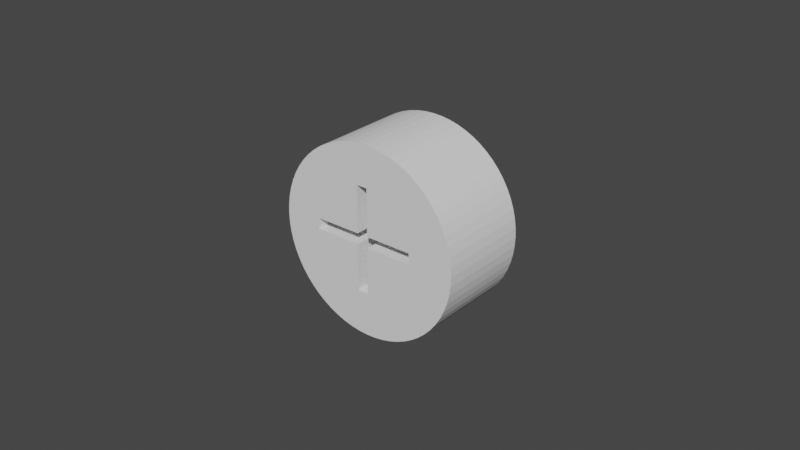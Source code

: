 # Source: CosmicLowerLock.blend  (saved by Blender 3.3.6; exported with 4.5.12 LTS)
import bpy
from mathutils import Matrix  # noqa: F401  (used for matrix-valued properties, if any)

bpy.ops.wm.read_factory_settings(use_empty=True)
scene = bpy.context.scene
scene.name = 'Scene'

# ---- collections
col_export = bpy.data.collections.new('Export'); scene.collection.children.link(col_export)

# ---- world
world_world = bpy.data.worlds.new('World'); scene.world = world_world
world_world.use_nodes = True; world_world.node_tree.nodes.clear()
_N = world_world.node_tree.nodes; _L = world_world.node_tree.links
n0 = _N.new('ShaderNodeOutputWorld'); n0.name = 'World Output'; n0.location = (300, 300)
n1 = _N.new('ShaderNodeBackground'); n1.name = 'Background'; n1.location = (10, 300)
n1.inputs[0].default_value = (0.05088, 0.05088, 0.05088, 1.0)
_L.new(n1.outputs[0], n0.inputs[0])
n0.is_active_output = True
world_world.color = (0.05088, 0.05088, 0.05088)
world_world.use_sun_shadow = False
world_world.sun_shadow_jitter_overblur = 0.0

# ---- meshes
me_cylinder_003 = bpy.data.meshes.new('Cylinder.003')
me_cylinder_003.from_pydata([(-1.526e-05, 1.0, -1.0), (0.098, 0.9952, -1.0), (0.1951, 0.9808, -1.0), (-0.5962, 0.07679, -0.7819), (-0.09803, -0.5378, -0.7813), (0.5165, 0.07679, -0.7819), (0.2903, 0.9569, -1.0), (-0.09803, 0.575, -0.7813), (0.3827, 0.9239, -1.0), (-0.5962, -0.0396, -0.7819), (0.4714, 0.8819, -1.0), (0.5165, -0.0396, -0.7819), (0.5556, 0.8315, -1.0), (0.01836, -0.5378, -0.7813), (0.01836, 0.575, -0.7813), (0.6344, 0.773, -1.0), (0.7071, 0.7071, -1.0), (0.773, 0.6344, -1.0), (0.8315, 0.5556, -1.0), (0.8819, 0.4714, -1.0), (0.9239, 0.3827, -1.0), (0.9569, 0.2903, -1.0), (0.9808, 0.1951, -1.0), (0.9952, 0.09801, -1.0), (1.0, -1.149e-05, -1.0), (0.9952, -0.09803, -1.0), (0.9808, -0.1951, -1.0), (0.9569, -0.2903, -1.0), (0.9239, -0.3827, -1.0), (0.8819, -0.4714, -1.0), (0.8315, -0.5556, -1.0), (0.773, -0.6344, -1.0), (0.7071, -0.7071, -1.0), (0.6344, -0.773, -1.0), (0.5556, -0.8315, -1.0), (0.4714, -0.8819, -1.0), (0.3827, -0.9239, -1.0), (0.2903, -0.957, -1.0), (0.1951, -0.9808, -1.0), (0.098, -0.9952, -1.0), (-1.535e-05, -1.0, -1.0), (-0.09803, -0.9952, -1.0), (-0.1951, -0.9808, -1.0), (-0.2903, -0.957, -1.0), (-0.3827, -0.9239, -1.0), (-0.4714, -0.8819, -1.0), (-0.5556, -0.8315, -1.0), (-0.6344, -0.773, -1.0), (-0.7071, -0.7071, -1.0), (-0.773, -0.6344, -1.0), (-0.8315, -0.5556, -1.0), (-0.8819, -0.4714, -1.0), (-0.9239, -0.3827, -1.0), (-0.957, -0.2903, -1.0), (-0.9808, -0.1951, -1.0), (-0.9952, -0.09803, -1.0), (-1.0, -1.143e-05, -1.0), (-0.9952, 0.09801, -1.0), (-0.9808, 0.1951, -1.0), (-0.957, 0.2903, -1.0), (-0.9239, 0.3827, -1.0), (-0.8819, 0.4714, -1.0), (-0.8315, 0.5556, -1.0), (-0.773, 0.6344, -1.0), (-0.7071, 0.7071, -1.0), (-0.6344, 0.773, -1.0), (-0.5556, 0.8315, -1.0), (-0.4714, 0.8819, -1.0), (-0.3827, 0.9239, -1.0), (-0.2903, 0.9569, -1.0), (-0.1951, 0.9808, -1.0), (-0.09803, 0.9952, -1.0), (-0.09803, 0.9952, 0.9974), (-0.1951, 0.9808, 0.9974), (-0.4714, -0.8819, 0.9974), (-0.2903, 0.9569, 0.9974), (-0.3827, 0.9239, 0.9974), (-0.4714, 0.8819, 0.9974), (-0.5556, 0.8315, 0.9974), (-0.6344, 0.773, 0.9974), (-0.7071, 0.7071, 0.9974), (-0.773, 0.6344, 0.9974), (-0.8315, 0.5556, 0.9974), (-0.8819, 0.4714, 0.9974), (-0.9239, 0.3827, 0.9974), (-0.957, 0.2903, 0.9974), (-0.9808, 0.1951, 0.9974), (-0.9952, 0.09801, 0.9974), (-1.0, -1.139e-05, 0.9974), (-0.9952, -0.09803, 0.9974), (-0.9808, -0.1951, 0.9974), (-0.957, -0.2903, 0.9974), (-0.9239, -0.3827, 0.9974), (-1.526e-05, 1.0, 0.9974), (-0.8819, -0.4714, 0.9974), (-0.8315, -0.5556, 0.9974), (-0.773, -0.6344, 0.9974), (-0.7071, -0.7071, 0.9974), (-0.6344, -0.773, 0.9974), (-0.5556, -0.8315, 0.9974), (-0.3827, -0.9239, 0.9974), (-0.2903, -0.957, 0.9974), (-0.1951, -0.9808, 0.9974), (-0.09803, -0.9952, 0.9974), (-1.535e-05, -1.0, 0.9974), (0.098, -0.9952, 0.9974), (0.1951, -0.9808, 0.9974), (0.1951, 0.9808, 0.9974), (0.2903, -0.957, 0.9974), (0.3827, -0.9239, 0.9974), (0.4714, -0.8819, 0.9974), (0.5556, -0.8315, 0.9974), (0.6344, -0.773, 0.9974), (0.7071, -0.7071, 0.9974), (0.773, -0.6344, 0.9974), (0.8315, -0.5556, 0.9974), (0.8819, -0.4714, 0.9974), (0.9239, -0.3827, 0.9974), (0.9569, -0.2903, 0.9974), (0.9808, -0.1951, 0.9974), (0.9952, -0.09803, 0.9974), (1.0, -1.144e-05, 0.9974), (0.9952, 0.09801, 0.9974), (0.9808, 0.1951, 0.9974), (0.098, 0.9952, 0.9974), (0.9569, 0.2903, 0.9974), (0.9239, 0.3827, 0.9974), (0.8819, 0.4714, 0.9974), (0.8315, 0.5556, 0.9974), (0.773, 0.6344, 0.9974), (0.7071, 0.7071, 0.9974), (0.6344, 0.773, 0.9974), (0.5556, 0.8315, 0.9974), (0.4714, 0.8819, 0.9974), (0.3827, 0.9239, 0.9974), (0.2903, 0.9569, 0.9974), (-0.09803, -0.5378, 0.9974), (0.01836, -0.5378, 0.9974), (-0.09803, 0.575, 0.9974), (0.01836, 0.575, 0.9974), (-0.09803, -0.0396, 0.9974), (-0.09803, 0.07679, 0.9974), (-0.5962, -0.0396, 0.9974), (-0.5962, 0.07679, 0.9974), (0.01836, -0.0396, 0.9974), (0.01836, 0.07679, 0.9974), (0.5165, 0.07679, 0.9974), (0.5165, -0.0396, 0.9974), (-0.09803, 0.07679, -0.7813), (-0.09803, -0.0396, -0.7813), (0.01836, -0.0396, -0.7813), (0.01836, 0.07679, -0.7813)], [], [(26, 25, 120, 119), (2, 1, 124, 107), (42, 41, 103, 102), (6, 2, 107, 135), (71, 0, 93, 72), (30, 29, 116, 115), (68, 67, 77, 76), (70, 69, 75, 73), (51, 50, 95, 94), (20, 19, 127, 126), (32, 31, 114, 113), (47, 46, 99, 98), (19, 18, 128, 127), (62, 61, 83, 82), (65, 64, 80, 79), (63, 62, 82, 81), (66, 65, 79, 78), (41, 40, 104, 103), (10, 8, 134, 133), (45, 44, 100, 74), (50, 49, 96, 95), (48, 47, 98, 97), (64, 63, 81, 80), (31, 30, 115, 114), (33, 32, 113, 112), (18, 17, 129, 128), (46, 45, 74, 99), (69, 68, 76, 75), (49, 48, 97, 96), (37, 36, 109, 108), (55, 54, 90, 89), (67, 66, 78, 77), (21, 20, 126, 125), (12, 10, 133, 132), (36, 35, 110, 109), (40, 39, 105, 104), (17, 16, 130, 129), (34, 33, 112, 111), (35, 34, 111, 110), (56, 55, 89, 88), (71, 70, 73, 72), (1, 0, 93, 124), (98, 99, 74, 100, 101, 102, 136, 140, 142, 143, 141, 138, 139, 107, 124, 93, 72, 73, 75, 76, 77, 78, 79, 80, 81, 82, 83, 84, 85, 86, 87, 88, 89, 90, 91, 92, 94, 95, 96, 97), (137, 136, 102, 103, 104, 105, 106, 108, 109, 110, 111, 112, 113, 114, 115, 116, 117, 118, 119, 120, 121, 122, 123, 125, 126, 127, 128, 129, 130, 131, 132, 133, 134, 135, 107, 139, 145, 146, 147, 144), (54, 53, 91, 90), (22, 21, 125, 123), (61, 60, 84, 83), (28, 27, 118, 117), (27, 26, 119, 118), (16, 15, 131, 130), (44, 43, 101, 100), (15, 12, 132, 131), (43, 42, 102, 101), (29, 28, 117, 116), (8, 6, 135, 134), (60, 59, 85, 84), (58, 57, 87, 86), (24, 23, 122, 121), (38, 37, 108, 106), (59, 58, 86, 85), (39, 38, 106, 105), (23, 22, 123, 122), (57, 56, 88, 87), (25, 24, 121, 120), (53, 52, 92, 91), (52, 51, 94, 92), (7, 138, 141, 148), (140, 136, 4, 149), (145, 139, 14, 151), (13, 137, 144, 150), (13, 4, 136, 137), (138, 7, 14, 139), (141, 143, 3, 5, 146, 145, 151, 148), (147, 11, 9, 142, 140, 149, 150, 144), (142, 9, 3, 143), (5, 11, 147, 146), (0, 1, 2, 6, 8, 10, 12, 15, 16, 17, 18, 19, 20, 21, 22, 23, 24, 25, 26, 27, 28, 29, 30, 31, 32, 33, 34, 35, 36, 37, 38, 39, 40, 41, 42, 43, 44, 45, 46, 47, 48, 49, 50, 51, 52, 53, 54, 55, 56, 57, 58, 59, 60, 61, 62, 63, 64, 65, 66, 67, 68, 69, 70, 71)])
_uv = me_cylinder_003.uv_layers.new(name='UVMap')
_uv.uv.foreach_set('vector', [0.0, 0.0, 0.0, 0.0, 0.0, 0.0, 0.0, 0.0, 0.0, 0.0, 0.0, 0.0, 0.0, 0.0, 0.0, 0.0, 0.0, 0.0, 0.0, 0.0, 0.0, 0.0, 0.0, 0.0, 0.0, 0.0, 0.0, 0.0, 0.0, 0.0, 0.0, 0.0, 0.0, 0.0, 0.0, 0.0, 0.0, 0.0, 0.0, 0.0, 0.0, 0.0, 0.0, 0.0, 0.0, 0.0, 0.0, 0.0, 0.0, 0.0, 0.0, 0.0, 0.0, 0.0, 0.0, 0.0, 0.0, 0.0, 0.0, 0.0, 0.0, 0.0, 0.0, 0.0, 0.0, 0.0, 0.0, 0.0, 0.0, 0.0, 0.0, 0.0, 0.0, 0.0, 0.0, 0.0, 0.0, 0.0, 0.0, 0.0, 0.0, 0.0, 0.0, 0.0, 0.0, 0.0, 0.0, 0.0, 0.0, 0.0, 0.0, 0.0, 0.0, 0.0, 0.0, 0.0, 0.0, 0.0, 0.0, 0.0, 0.0, 0.0, 0.0, 0.0, 0.0, 0.0, 0.0, 0.0, 0.0, 0.0, 0.0, 0.0, 0.0, 0.0, 0.0, 0.0, 0.0, 0.0, 0.0, 0.0, 0.0, 0.0, 0.0, 0.0, 0.0, 0.0, 0.0, 0.0, 0.0, 0.0, 0.0, 0.0, 0.0, 0.0, 0.0, 0.0, 0.0, 0.0, 0.0, 0.0, 0.0, 0.0, 0.0, 0.0, 0.0, 0.0, 0.0, 0.0, 0.0, 0.0, 0.0, 0.0, 0.0, 0.0, 0.0, 0.0, 0.0, 0.0, 0.0, 0.0, 0.0, 0.0, 0.0, 0.0, 0.0, 0.0, 0.0, 0.0, 0.0, 0.0, 0.0, 0.0, 0.0, 0.0, 0.0, 0.0, 0.0, 0.0, 0.0, 0.0, 0.0, 0.0, 0.0, 0.0, 0.0, 0.0, 0.0, 0.0, 0.0, 0.0, 0.0, 0.0, 0.0, 0.0, 0.0, 0.0, 0.0, 0.0, 0.0, 0.0, 0.0, 0.0, 0.0, 0.0, 0.0, 0.0, 0.0, 0.0, 0.0, 0.0, 0.0, 0.0, 0.0, 0.0, 0.0, 0.0, 0.0, 0.0, 0.0, 0.0, 0.0, 0.0, 0.0, 0.0, 0.0, 0.0, 0.0, 0.0, 0.0, 0.0, 0.0, 0.0, 0.0, 0.0, 0.0, 0.0, 0.0, 0.0, 0.0, 0.0, 0.0, 0.0, 0.0, 0.0, 0.0, 0.0, 0.0, 0.0, 0.0, 0.0, 0.0, 0.0, 0.0, 0.0, 0.0, 0.0, 0.0, 0.0, 0.0, 0.0, 0.0, 0.0, 0.0, 0.0, 0.0, 0.0, 0.0, 0.0, 0.0, 0.0, 0.0, 0.0, 0.0, 0.0, 0.0, 0.0, 0.0, 0.0, 0.0, 0.0, 0.0, 0.0, 0.0, 0.0, 0.0, 0.0, 0.0, 0.0, 0.0, 0.0, 0.0, 0.0, 0.0, 0.0, 0.0, 0.0, 0.0, 0.0, 0.0, 0.0, 0.0, 0.0, 0.0, 0.0, 0.0, 0.0, 0.0, 0.0, 0.0, 0.0, 0.0, 0.0, 0.0, 0.0, 0.0, 0.0, 0.0, 0.0, 0.0, 0.0, 0.0, 0.0, 0.0, 0.0, 0.0, 0.0, 0.0, 0.0, 0.0, 0.0, 0.0, 0.0, 0.0, 0.0, 0.0, 0.0, 0.0, 0.0, 0.0, 0.0, 0.0, 0.0, 0.0, 0.0, 0.0, 0.0, 0.0, 0.0, 0.0, 0.0, 0.0, 0.0, 0.0, 0.0, 0.0, 0.0, 0.0, 0.0, 0.0, 0.0, 0.0, 0.0, 0.0, 0.0, 0.0, 0.0, 0.0, 0.0, 0.0, 0.0, 0.0, 0.0, 0.0, 0.0, 0.0, 0.0, 0.0, 0.0, 0.0, 0.0, 0.0, 0.0, 0.0, 0.0, 0.0, 0.0, 0.0, 0.0, 0.0, 0.0, 0.0, 0.0, 0.0, 0.0, 0.0, 0.0, 0.0, 0.0, 0.0, 0.0, 0.0, 0.0, 0.0, 0.0, 0.0, 0.0, 0.0, 0.0, 0.0, 0.0, 0.0, 0.0, 0.0, 0.0, 0.0, 0.0, 0.0, 0.0, 0.0, 0.0, 0.0, 0.0, 0.0, 0.0, 0.0, 0.0, 0.0, 0.0, 0.0, 0.0, 0.0, 0.0, 0.0, 0.0, 0.0, 0.0, 0.0, 0.0, 0.0, 0.0, 0.0, 0.0, 0.0, 0.0, 0.0, 0.0, 0.0, 0.0, 0.0, 0.0, 0.0, 0.0, 0.0, 0.0, 0.0, 0.0, 0.0, 0.0, 0.0, 0.0, 0.0, 0.0, 0.0, 0.0, 0.0, 0.0, 0.0, 0.0, 0.0, 0.0, 0.0, 0.0, 0.0, 0.0, 0.0, 0.0, 0.0, 0.0, 0.0, 0.0, 0.0, 0.0, 0.0, 0.0, 0.0, 0.0, 0.0, 0.0, 0.0, 0.0, 0.0, 0.0, 0.0, 0.0, 0.0, 0.0, 0.0, 0.0, 0.0, 0.0, 0.0, 0.0, 0.0, 0.0, 0.0, 0.0, 0.0, 0.0, 0.0, 0.0, 0.0, 0.0, 0.0, 0.0, 0.0, 0.0, 0.0, 0.0, 0.0, 0.0, 0.0, 0.0, 0.0, 0.0, 0.0, 0.0, 0.0, 0.0, 0.0, 0.0, 0.0, 0.0, 0.0, 0.0, 0.0, 0.0, 0.0, 0.0, 0.0, 0.0, 0.0, 0.0, 0.0, 0.0, 0.0, 0.0, 0.0, 0.0, 0.0, 0.0, 0.0, 0.0, 0.0, 0.0, 0.0, 0.0, 0.0, 0.0, 0.0, 0.0, 0.0, 0.0, 0.0, 0.0, 0.0, 0.0, 0.0, 0.0, 0.0, 0.0, 0.0, 0.0, 0.0, 0.0, 0.0, 0.0, 0.0, 0.0, 0.0, 0.0, 0.0, 0.0, 0.0, 0.0, 0.0, 0.0, 0.0, 0.0, 0.0, 0.0, 0.0, 0.0, 0.0, 0.0, 0.0, 0.0, 0.0, 0.0, 0.0, 0.0, 0.0, 0.0, 0.0, 0.0, 0.0, 0.0, 0.0, 0.0, 0.0, 0.0, 0.0, 0.0, 0.0, 0.0, 0.0, 0.0, 0.0, 0.0, 0.0, 0.0, 0.0, 0.0, 0.0, 0.0, 0.0, 0.0, 0.0, 0.0, 0.0, 0.0, 0.0, 0.0, 0.0, 0.0, 0.0, 0.0, 0.0, 0.0, 0.0, 0.0, 0.0, 0.0, 0.0, 0.0, 0.0, 0.0, 0.0, 0.0, 0.0, 0.0, 0.0, 0.0, 0.0, 0.0, 0.0, 0.0, 0.0, 0.0, 0.0, 0.0, 0.0, 0.0, 0.0, 0.0, 0.0, 0.0, 0.0, 0.0, 0.0, 0.0, 0.0, 0.0, 0.625, 0.25, 0.625, 0.1377, 0.5131, 0.1377, 0.5131, 0.25, 0.4869, 0.1377, 0.375, 0.1377, 0.375, 0.25, 0.4869, 0.25, 0.5131, 0.6123, 0.625, 0.6123, 0.625, 0.5, 0.5131, 0.5, 0.375, 0.5, 0.375, 0.6123, 0.4869, 0.6123, 0.4869, 0.5, 0.375, 0.5, 0.125, 0.75, 0.125, 0.75, 0.375, 0.5, 0.875, 0.5, 0.875, 0.5, 0.625, 0.75, 0.625, 0.75, 0.375, 0.1376, 0.375, 0.1376, 0.375, 0.25, 0.375, 0.25, 0.375, 0.1376, 0.375, 0.1376, 0.375, 0.25, 0.375, 0.25, 0.375, 0.6124, 0.375, 0.5, 0.375, 0.5, 0.375, 0.6124, 0.375, 0.6124, 0.375, 0.5, 0.375, 0.5, 0.375, 0.6124, 0.375, 0.5, 0.375, 0.5, 0.125, 0.75, 0.125, 0.75, 0.875, 0.5, 0.625, 0.75, 0.625, 0.75, 0.875, 0.5, 0.0, 0.0, 0.0, 0.0, 0.0, 0.0, 0.0, 0.0, 0.0, 0.0, 0.0, 0.0, 0.0, 0.0, 0.0, 0.0, 0.0, 0.0, 0.0, 0.0, 0.0, 0.0, 0.0, 0.0, 0.0, 0.0, 0.0, 0.0, 0.0, 0.0, 0.0, 0.0, 0.0, 0.0, 0.0, 0.0, 0.0, 0.0, 0.0, 0.0, 0.0, 0.0, 0.0, 0.0, 0.0, 0.0, 0.0, 0.0, 0.0, 0.0, 0.0, 0.0, 0.0, 0.0, 0.0, 0.0, 0.0, 0.0, 0.0, 0.0, 0.0, 0.0, 0.0, 0.0, 0.0, 0.0, 0.0, 0.0, 0.0, 0.0, 0.0, 0.0, 0.0, 0.0, 0.0, 0.0, 0.0, 0.0, 0.0, 0.0, 0.0, 0.0, 0.0, 0.0, 0.0, 0.0, 0.0, 0.0, 0.0, 0.0, 0.0, 0.0, 0.0, 0.0, 0.0, 0.0, 0.0, 0.0, 0.0, 0.0, 0.0, 0.0, 0.0, 0.0, 0.0, 0.0, 0.0, 0.0, 0.0, 0.0, 0.0, 0.0, 0.0, 0.0, 0.0, 0.0, 0.0, 0.0, 0.0, 0.0, 0.0, 0.0, 0.0, 0.0, 0.0, 0.0, 0.0, 0.0])
me_cylinder_003.materials.append(None)
me_cylinder_003.use_remesh_fix_poles = True
me_cylinder_003.use_remesh_preserve_attributes = False
me_cylinder_003.update()

# ---- objects
ob_lowerlock = bpy.data.objects.new('LowerLock', me_cylinder_003)

# ---- transforms, parenting, visibility, modifiers, constraints
ob_lowerlock.location = (0.0, 0.0, 0.0)
ob_lowerlock.rotation_euler = (1.571, -0.0, 0.0)
ob_lowerlock.scale = (0.0304, 0.0304, 0.01516)

# ---- collection membership
col_export.objects.link(ob_lowerlock)

# ---- scene / render settings (as saved in the file)
scene.frame_start = 1; scene.frame_end = 250; scene.frame_set(1)
scene.render.engine = 'BLENDER_EEVEE_NEXT'
scene.cycles.sampling_pattern = 'TABULATED_SOBOL'
scene.cycles.use_light_tree = False
scene.view_settings.view_transform = 'Filmic'
bpy.context.view_layer.update()

# ---- added for rendering (the .blend has no active camera and no usable light): camera, sun
cam_auto = bpy.data.cameras.new('AutoCamera')
cam_auto.lens = 50.0
cam_auto.sensor_width = 36.0
cam_auto.clip_end = 1000.0
ob_auto_camera = bpy.data.objects.new('AutoCamera', cam_auto)
scene.collection.objects.link(ob_auto_camera)
ob_auto_camera.location = (0.185044, -0.222034, 0.148036)
ob_auto_camera.rotation_euler = (1.09748, -7.21219e-08, 0.694738)
scene.camera = ob_auto_camera
light_auto_sun = bpy.data.lights.new('AutoSun', 'SUN')
light_auto_sun.energy = 3.0
light_auto_sun.angle = 0.0523599
ob_auto_sun = bpy.data.objects.new('AutoSun', light_auto_sun)
scene.collection.objects.link(ob_auto_sun)
ob_auto_sun.rotation_euler = (0.872665, 0.174533, 0.523599)
bpy.context.view_layer.update()
